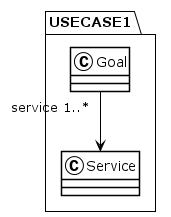

The diagram above was rendered by PlantUML. Its source (embedded in the PNG):
@startuml
!theme plain
package USECASE1 {
class Goal {
}
Goal "service 1..*" --> Service
class Service {
}
}
@enduml